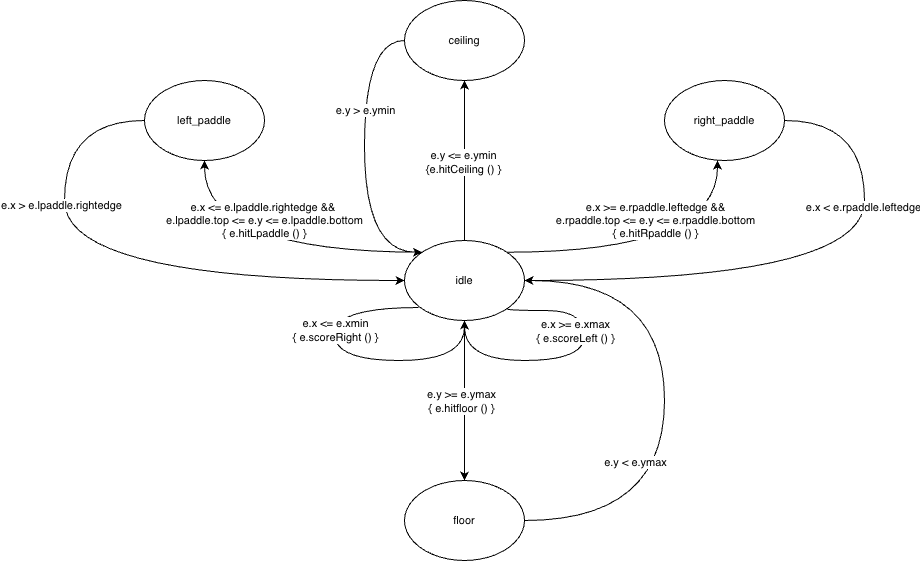

The diagram above was exported from draw.io. Its source (the exported page's mxGraphModel, read from the mxfile embedded in the PNG):
<mxGraphModel dx="1345" dy="812" grid="1" gridSize="10" guides="1" tooltips="1" connect="1" arrows="1" fold="1" page="1" pageScale="1" pageWidth="1100" pageHeight="850" math="0" shadow="0">
  <root>
    <mxCell id="0" />
    <mxCell id="1" parent="0" />
    <mxCell id="A83PmAvtoI3nI4cXlAqm-8" edge="1" parent="1" source="A83PmAvtoI3nI4cXlAqm-1" style="edgeStyle=orthogonalEdgeStyle;rounded=0;orthogonalLoop=1;jettySize=auto;html=1;exitX=0.117;exitY=0.838;exitDx=0;exitDy=0;curved=1;exitPerimeter=0;" target="A83PmAvtoI3nI4cXlAqm-1">
      <mxGeometry relative="1" as="geometry">
        <Array as="points">
          <mxPoint x="430" y="387" />
          <mxPoint x="430" y="440" />
          <mxPoint x="560" y="440" />
        </Array>
        <mxPoint x="300" y="480" as="targetPoint" />
      </mxGeometry>
    </mxCell>
    <mxCell id="A83PmAvtoI3nI4cXlAqm-9" connectable="0" parent="A83PmAvtoI3nI4cXlAqm-8" style="edgeLabel;html=1;align=center;verticalAlign=middle;resizable=0;points=[];" value="e.x &amp;lt;= e.xmin&lt;div&gt;{ e.scoreRight () }&lt;/div&gt;" vertex="1">
      <mxGeometry relative="1" x="-0.1427" y="14" as="geometry">
        <mxPoint x="-14" y="-25" as="offset" />
      </mxGeometry>
    </mxCell>
    <mxCell id="A83PmAvtoI3nI4cXlAqm-10" edge="1" parent="1" source="A83PmAvtoI3nI4cXlAqm-1" style="edgeStyle=orthogonalEdgeStyle;rounded=0;orthogonalLoop=1;jettySize=auto;html=1;exitX=1;exitY=0.5;exitDx=0;exitDy=0;entryX=1;entryY=1;entryDx=0;entryDy=0;curved=1;" target="A83PmAvtoI3nI4cXlAqm-1">
      <mxGeometry relative="1" as="geometry">
        <mxPoint x="820" y="480" as="targetPoint" />
      </mxGeometry>
    </mxCell>
    <mxCell id="A83PmAvtoI3nI4cXlAqm-12" edge="1" parent="1" source="A83PmAvtoI3nI4cXlAqm-1" style="edgeStyle=orthogonalEdgeStyle;shape=connector;curved=1;rounded=0;orthogonalLoop=1;jettySize=auto;html=1;exitX=0.5;exitY=0;exitDx=0;exitDy=0;entryX=0.5;entryY=1;entryDx=0;entryDy=0;strokeColor=default;align=center;verticalAlign=middle;fontFamily=Helvetica;fontSize=11;fontColor=default;labelBackgroundColor=default;endArrow=classic;" target="A83PmAvtoI3nI4cXlAqm-6">
      <mxGeometry relative="1" as="geometry" />
    </mxCell>
    <mxCell id="A83PmAvtoI3nI4cXlAqm-13" connectable="0" parent="A83PmAvtoI3nI4cXlAqm-12" style="edgeLabel;html=1;align=center;verticalAlign=middle;resizable=0;points=[];fontFamily=Helvetica;fontSize=11;fontColor=default;labelBackgroundColor=default;" value="e.y &amp;lt;= e.ymin&lt;div&gt;{e.hitCeiling () }&lt;/div&gt;" vertex="1">
      <mxGeometry relative="1" x="-0.0125" y="2" as="geometry">
        <mxPoint as="offset" />
      </mxGeometry>
    </mxCell>
    <mxCell id="A83PmAvtoI3nI4cXlAqm-14" edge="1" parent="1" source="A83PmAvtoI3nI4cXlAqm-1" style="edgeStyle=orthogonalEdgeStyle;shape=connector;curved=1;rounded=0;orthogonalLoop=1;jettySize=auto;html=1;exitX=0.5;exitY=1;exitDx=0;exitDy=0;entryX=0.5;entryY=0;entryDx=0;entryDy=0;strokeColor=default;align=center;verticalAlign=middle;fontFamily=Helvetica;fontSize=11;fontColor=default;labelBackgroundColor=default;endArrow=classic;" target="A83PmAvtoI3nI4cXlAqm-7">
      <mxGeometry relative="1" as="geometry" />
    </mxCell>
    <mxCell id="A83PmAvtoI3nI4cXlAqm-15" connectable="0" parent="A83PmAvtoI3nI4cXlAqm-14" style="edgeLabel;html=1;align=center;verticalAlign=middle;resizable=0;points=[];fontFamily=Helvetica;fontSize=11;fontColor=default;labelBackgroundColor=default;" value="&lt;div&gt;&lt;span style=&quot;background-color: light-dark(#ffffff, var(--ge-dark-color, #121212)); color: light-dark(rgb(0, 0, 0), rgb(255, 255, 255));&quot;&gt;e.y &amp;gt;= e.ymax&lt;/span&gt;&lt;/div&gt;&lt;div&gt;{ e.hitfloor () }&lt;/div&gt;" vertex="1">
      <mxGeometry relative="1" y="-4" as="geometry">
        <mxPoint as="offset" />
      </mxGeometry>
    </mxCell>
    <mxCell id="A83PmAvtoI3nI4cXlAqm-16" edge="1" parent="1" source="A83PmAvtoI3nI4cXlAqm-1" style="edgeStyle=orthogonalEdgeStyle;shape=connector;curved=1;rounded=0;orthogonalLoop=1;jettySize=auto;html=1;exitX=1;exitY=0;exitDx=0;exitDy=0;entryX=0.442;entryY=1;entryDx=0;entryDy=0;strokeColor=default;align=center;verticalAlign=middle;fontFamily=Helvetica;fontSize=11;fontColor=default;labelBackgroundColor=default;endArrow=classic;entryPerimeter=0;" target="A83PmAvtoI3nI4cXlAqm-3">
      <mxGeometry relative="1" as="geometry" />
    </mxCell>
    <mxCell id="A83PmAvtoI3nI4cXlAqm-17" connectable="0" parent="A83PmAvtoI3nI4cXlAqm-16" style="edgeLabel;html=1;align=center;verticalAlign=middle;resizable=0;points=[];fontFamily=Helvetica;fontSize=11;fontColor=default;labelBackgroundColor=default;" value="&lt;div&gt;e.x &amp;gt;= e.rpaddle.leftedge &amp;amp;&amp;amp;&lt;/div&gt;&lt;div&gt;e.rpaddle.top &amp;lt;= e.y &amp;lt;= e.rpaddle.bottom&lt;/div&gt;&lt;div&gt;{ e.hitRpaddle () }&lt;/div&gt;" vertex="1">
      <mxGeometry relative="1" x="0.0693" y="3" as="geometry">
        <mxPoint x="-14" y="-29" as="offset" />
      </mxGeometry>
    </mxCell>
    <mxCell id="A83PmAvtoI3nI4cXlAqm-18" edge="1" parent="1" source="A83PmAvtoI3nI4cXlAqm-1" style="edgeStyle=orthogonalEdgeStyle;shape=connector;curved=1;rounded=0;orthogonalLoop=1;jettySize=auto;html=1;exitX=0;exitY=0;exitDx=0;exitDy=0;entryX=0.5;entryY=1;entryDx=0;entryDy=0;strokeColor=default;align=center;verticalAlign=middle;fontFamily=Helvetica;fontSize=11;fontColor=default;labelBackgroundColor=default;endArrow=classic;" target="A83PmAvtoI3nI4cXlAqm-2">
      <mxGeometry relative="1" as="geometry" />
    </mxCell>
    <mxCell id="A83PmAvtoI3nI4cXlAqm-19" connectable="0" parent="A83PmAvtoI3nI4cXlAqm-18" style="edgeLabel;html=1;align=center;verticalAlign=middle;resizable=0;points=[];fontFamily=Helvetica;fontSize=11;fontColor=default;labelBackgroundColor=default;" value="&lt;div&gt;e.x &amp;lt;= e.lpaddle.rightedge &amp;amp;&amp;amp;&amp;nbsp;&lt;/div&gt;&lt;div&gt;e.lpaddle.top &amp;lt;= e.y &amp;lt;= e.lpaddle.bottom&lt;/div&gt;&lt;div&gt;{ e.hitLpaddle () }&lt;/div&gt;" vertex="1">
      <mxGeometry relative="1" x="0.0292" y="-7" as="geometry">
        <mxPoint x="1" y="-25" as="offset" />
      </mxGeometry>
    </mxCell>
    <mxCell id="A83PmAvtoI3nI4cXlAqm-1" parent="1" style="ellipse;whiteSpace=wrap;html=1;fontFamily=Helvetica;fontSize=11;fontColor=default;labelBackgroundColor=none;" value="idle" vertex="1">
      <mxGeometry height="80" width="120" x="500" y="320" as="geometry" />
    </mxCell>
    <mxCell id="RVxu7DLRgKC4lYU5FvjJ-13" edge="1" parent="1" source="A83PmAvtoI3nI4cXlAqm-2" style="edgeStyle=orthogonalEdgeStyle;shape=connector;curved=1;rounded=0;orthogonalLoop=1;jettySize=auto;html=1;exitX=0;exitY=0.5;exitDx=0;exitDy=0;entryX=0;entryY=0.5;entryDx=0;entryDy=0;strokeColor=default;align=center;verticalAlign=middle;fontFamily=Helvetica;fontSize=11;fontColor=default;labelBackgroundColor=default;endArrow=classic;" target="A83PmAvtoI3nI4cXlAqm-1">
      <mxGeometry relative="1" as="geometry">
        <Array as="points">
          <mxPoint x="160" y="200" />
          <mxPoint x="160" y="360" />
        </Array>
      </mxGeometry>
    </mxCell>
    <mxCell id="RVxu7DLRgKC4lYU5FvjJ-14" connectable="0" parent="RVxu7DLRgKC4lYU5FvjJ-13" style="edgeLabel;html=1;align=center;verticalAlign=middle;resizable=0;points=[];fontFamily=Helvetica;fontSize=11;fontColor=default;labelBackgroundColor=default;" value="e.x &amp;gt; e.lpaddle.rightedge" vertex="1">
      <mxGeometry relative="1" x="-0.4345" y="-4" as="geometry">
        <mxPoint as="offset" />
      </mxGeometry>
    </mxCell>
    <mxCell id="A83PmAvtoI3nI4cXlAqm-2" parent="1" style="ellipse;whiteSpace=wrap;html=1;fontFamily=Helvetica;fontSize=11;fontColor=default;labelBackgroundColor=none;" value="left_paddle" vertex="1">
      <mxGeometry height="80" width="120" x="240" y="160" as="geometry" />
    </mxCell>
    <mxCell id="RVxu7DLRgKC4lYU5FvjJ-15" edge="1" parent="1" source="A83PmAvtoI3nI4cXlAqm-3" style="edgeStyle=orthogonalEdgeStyle;shape=connector;curved=1;rounded=0;orthogonalLoop=1;jettySize=auto;html=1;exitX=1;exitY=0.5;exitDx=0;exitDy=0;entryX=1;entryY=0.5;entryDx=0;entryDy=0;strokeColor=default;align=center;verticalAlign=middle;fontFamily=Helvetica;fontSize=11;fontColor=default;labelBackgroundColor=default;endArrow=classic;" target="A83PmAvtoI3nI4cXlAqm-1">
      <mxGeometry relative="1" as="geometry">
        <Array as="points">
          <mxPoint x="960" y="200" />
          <mxPoint x="960" y="360" />
        </Array>
      </mxGeometry>
    </mxCell>
    <mxCell id="RVxu7DLRgKC4lYU5FvjJ-16" connectable="0" parent="RVxu7DLRgKC4lYU5FvjJ-15" style="edgeLabel;html=1;align=center;verticalAlign=middle;resizable=0;points=[];fontFamily=Helvetica;fontSize=11;fontColor=default;labelBackgroundColor=default;" value="e.x &amp;lt; e.rpaddle.leftedge" vertex="1">
      <mxGeometry relative="1" x="-0.4276" y="-2" as="geometry">
        <mxPoint as="offset" />
      </mxGeometry>
    </mxCell>
    <mxCell id="A83PmAvtoI3nI4cXlAqm-3" parent="1" style="ellipse;whiteSpace=wrap;html=1;fontFamily=Helvetica;fontSize=11;fontColor=default;labelBackgroundColor=none;" value="right_paddle" vertex="1">
      <mxGeometry height="80" width="120" x="760" y="160" as="geometry" />
    </mxCell>
    <mxCell id="RVxu7DLRgKC4lYU5FvjJ-11" edge="1" parent="1" source="A83PmAvtoI3nI4cXlAqm-6" style="edgeStyle=orthogonalEdgeStyle;shape=connector;curved=1;rounded=0;orthogonalLoop=1;jettySize=auto;html=1;exitX=0;exitY=0.5;exitDx=0;exitDy=0;entryX=0;entryY=0;entryDx=0;entryDy=0;strokeColor=default;align=center;verticalAlign=middle;fontFamily=Helvetica;fontSize=11;fontColor=default;labelBackgroundColor=default;endArrow=classic;" target="A83PmAvtoI3nI4cXlAqm-1">
      <mxGeometry relative="1" as="geometry">
        <Array as="points">
          <mxPoint x="460" y="120" />
          <mxPoint x="460" y="332" />
        </Array>
      </mxGeometry>
    </mxCell>
    <mxCell id="RVxu7DLRgKC4lYU5FvjJ-12" connectable="0" parent="RVxu7DLRgKC4lYU5FvjJ-11" style="edgeLabel;html=1;align=center;verticalAlign=middle;resizable=0;points=[];fontFamily=Helvetica;fontSize=11;fontColor=default;labelBackgroundColor=default;" value="e.y &amp;gt; e.ymin" vertex="1">
      <mxGeometry relative="1" x="-0.2951" as="geometry">
        <mxPoint as="offset" />
      </mxGeometry>
    </mxCell>
    <mxCell id="A83PmAvtoI3nI4cXlAqm-6" parent="1" style="ellipse;whiteSpace=wrap;html=1;fontFamily=Helvetica;fontSize=11;fontColor=default;labelBackgroundColor=none;" value="ceiling" vertex="1">
      <mxGeometry height="80" width="120" x="500" y="80" as="geometry" />
    </mxCell>
    <mxCell id="A83PmAvtoI3nI4cXlAqm-23" edge="1" parent="1" source="A83PmAvtoI3nI4cXlAqm-7" style="edgeStyle=orthogonalEdgeStyle;shape=connector;curved=1;rounded=0;orthogonalLoop=1;jettySize=auto;html=1;exitX=1;exitY=0.5;exitDx=0;exitDy=0;strokeColor=default;align=center;verticalAlign=middle;fontFamily=Helvetica;fontSize=11;fontColor=default;labelBackgroundColor=default;endArrow=classic;entryX=1;entryY=0.5;entryDx=0;entryDy=0;" target="A83PmAvtoI3nI4cXlAqm-1">
      <mxGeometry relative="1" as="geometry">
        <Array as="points">
          <mxPoint x="760" y="600" />
          <mxPoint x="760" y="360" />
        </Array>
        <mxPoint x="790" y="388" as="targetPoint" />
      </mxGeometry>
    </mxCell>
    <mxCell id="A83PmAvtoI3nI4cXlAqm-24" connectable="0" parent="A83PmAvtoI3nI4cXlAqm-23" style="edgeLabel;html=1;align=center;verticalAlign=middle;resizable=0;points=[];fontFamily=Helvetica;fontSize=11;fontColor=default;labelBackgroundColor=default;" value="e.y &amp;lt; e.ymax" vertex="1">
      <mxGeometry relative="1" x="-0.3118" y="5" as="geometry">
        <mxPoint x="-25" y="-20" as="offset" />
      </mxGeometry>
    </mxCell>
    <mxCell id="A83PmAvtoI3nI4cXlAqm-7" parent="1" style="ellipse;whiteSpace=wrap;html=1;fontFamily=Helvetica;fontSize=11;fontColor=default;labelBackgroundColor=none;" value="floor" vertex="1">
      <mxGeometry height="80" width="120" x="500" y="560" as="geometry" />
    </mxCell>
    <mxCell id="RVxu7DLRgKC4lYU5FvjJ-9" edge="1" parent="1" source="A83PmAvtoI3nI4cXlAqm-1" style="edgeStyle=orthogonalEdgeStyle;shape=connector;curved=1;rounded=0;orthogonalLoop=1;jettySize=auto;html=1;exitX=1;exitY=1;exitDx=0;exitDy=0;entryX=0.5;entryY=1;entryDx=0;entryDy=0;strokeColor=default;align=center;verticalAlign=middle;fontFamily=Helvetica;fontSize=11;fontColor=default;labelBackgroundColor=default;endArrow=classic;" target="A83PmAvtoI3nI4cXlAqm-1">
      <mxGeometry relative="1" as="geometry">
        <Array as="points">
          <mxPoint x="602" y="390" />
          <mxPoint x="680" y="390" />
          <mxPoint x="680" y="440" />
          <mxPoint x="560" y="440" />
        </Array>
      </mxGeometry>
    </mxCell>
    <mxCell id="RVxu7DLRgKC4lYU5FvjJ-10" connectable="0" parent="RVxu7DLRgKC4lYU5FvjJ-9" style="edgeLabel;html=1;align=center;verticalAlign=middle;resizable=0;points=[];fontFamily=Helvetica;fontSize=11;fontColor=default;labelBackgroundColor=default;" value="e.x &amp;gt;= e.xmax&lt;div&gt;{ e.scoreLeft () }&lt;/div&gt;" vertex="1">
      <mxGeometry relative="1" x="0.1013" y="-4" as="geometry">
        <mxPoint x="20" y="-26" as="offset" />
      </mxGeometry>
    </mxCell>
  </root>
</mxGraphModel>